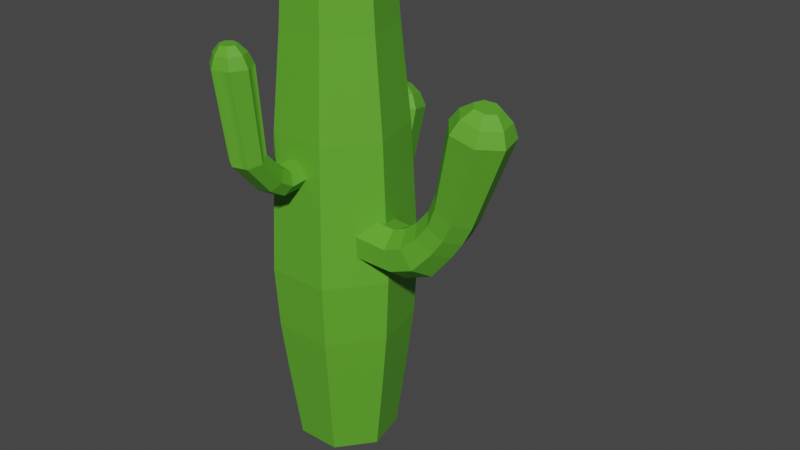 # Source: Cactus5.blend  (saved by Blender 3.6.13; exported with 4.5.12 LTS)
import bpy
from mathutils import Matrix  # noqa: F401  (used for matrix-valued properties, if any)

bpy.ops.wm.read_factory_settings(use_empty=True)
scene = bpy.context.scene
scene.name = 'Scene'

# ---- collections
col_collection = bpy.data.collections.new('Collection'); scene.collection.children.link(col_collection)

# ---- materials (node trees are filled in below, after node groups)
mat_material_006 = bpy.data.materials.new('Material.006')
mat_material_006.use_transparent_shadow = False

# ---- material node trees
mat_material_006.use_nodes = True; mat_material_006.node_tree.nodes.clear()
_N = mat_material_006.node_tree.nodes; _L = mat_material_006.node_tree.links
n0 = _N.new('ShaderNodeBsdfPrincipled'); n0.name = 'Principled BSDF'; n0.location = (247, 130)
n0.distribution = 'GGX'
n0.subsurface_method = 'RANDOM_WALK_SKIN'
n0.inputs[0].default_value = (0.1095, 0.3968, 0.02624, 1.0)
n0.inputs[3].default_value = 1.45
n0.inputs[11].default_value = 1.965
n0.inputs[27].default_value = (0.0, 0.0, 0.0, 1.0)
n0.inputs[28].default_value = 1.0
n1 = _N.new('ShaderNodeOutputMaterial'); n1.name = 'Material Output'; n1.location = (537, 130)
_L.new(n0.outputs[0], n1.inputs[0])
n1.is_active_output = True

# ---- world
world_world = bpy.data.worlds.new('World'); scene.world = world_world
world_world.use_nodes = True; world_world.node_tree.nodes.clear()
_N = world_world.node_tree.nodes; _L = world_world.node_tree.links
n0 = _N.new('ShaderNodeOutputWorld'); n0.name = 'World Output'; n0.location = (300, 300)
n1 = _N.new('ShaderNodeBackground'); n1.name = 'Background'; n1.location = (10, 300)
n1.inputs[0].default_value = (0.05088, 0.05088, 0.05088, 1.0)
_L.new(n1.outputs[0], n0.inputs[0])
n0.is_active_output = True
world_world.color = (0.05088, 0.05088, 0.05088)
world_world.use_sun_shadow = False
world_world.sun_shadow_jitter_overblur = 0.0

# ---- meshes
me_cylinder_005 = bpy.data.meshes.new('Cylinder.005')
me_cylinder_005.from_pydata([(1.126, 0.2179, -0.3737), (1.143, 0.2321, 0.08129), (1.279, 0.1184, -0.3376), (1.288, 0.1285, 0.1464), (1.318, -0.08921, -0.3306), (1.324, -0.08875, 0.1619), (1.215, -0.2595, -0.3562), (1.223, -0.2668, 0.1171), (1.04, -0.2667, -0.3977), (1.056, -0.2746, 0.04411), (0.9239, -0.09321, -0.424), (0.9362, -0.09348, -0.005369), (0.9637, 0.1274, -0.4122), (0.9802, 0.1364, 0.01412), (1.134, 0.1376, 0.4026), (1.014, 0.2424, 0.2856), (1.16, -0.08709, 0.4311), (1.08, -0.2714, 0.3508), (0.9412, -0.2783, 0.2195), (0.844, -0.09315, 0.1331), (0.8802, 0.1419, 0.1649), (0.6689, 0.1566, 0.8093), (0.6201, 0.263, 0.634), (0.6797, -0.08268, 0.8519), (0.6463, -0.2784, 0.7314), (0.5899, -0.2838, 0.5348), (0.5519, -0.09092, 0.4101), (0.5667, 0.1539, 0.4551), (-0.7053, 0.1814, 1.017), (-0.705, 0.2937, 0.797), (-0.702, -0.0759, 1.072), (-0.7031, -0.2842, 0.9197), (-0.7013, -0.287, 0.6758), (-0.6986, -0.08208, 0.5242), (-0.7043, 0.1766, 0.5771), (-0.8699, 0.1392, 0.9872), (-0.8747, 0.2262, 0.8158), (-0.8663, -0.05965, 1.03), (-0.869, -0.2205, 0.9117), (-0.8717, -0.2225, 0.7222), (-0.8729, -0.06398, 0.6042), (-0.8756, 0.1358, 0.6455), (-0.989, 0.07079, 0.9217), (-0.9928, 0.1171, 0.8303), (-0.987, -0.03498, 0.9446), (-0.9888, -0.1205, 0.8815), (-0.9919, -0.1215, 0.7803), (-0.994, -0.03711, 0.7172), (-0.9947, 0.06908, 0.7394), (3.258, -0.6199, -1.243), (3.289, -0.8232, -1.98), (3.563, -0.4777, -1.282), (3.565, -0.6975, -2.099), (3.638, -0.1581, -1.368), (3.635, -0.3816, -2.203), (3.427, 0.09824, -1.436), (3.441, -0.1087, -2.22), (3.095, 0.1018, -1.429), (3.139, -0.0785, -2.128), (2.895, -0.1513, -1.346), (2.952, -0.3227, -1.994), (2.965, -0.4755, -1.267), (3.017, -0.6592, -1.93), (3.39, -0.8134, -2.517), (3.155, -0.9176, -2.304), (3.447, -0.4992, -2.646), (3.286, -0.2041, -2.599), (3.022, -0.1462, -2.406), (2.857, -0.3783, -2.208), (2.915, -0.7265, -2.164), (1.259, -1.132, -3.553), (1.183, -1.209, -3.167), (1.277, -0.777, -3.739), (1.225, -0.4105, -3.584), (1.142, -0.3089, -3.205), (1.089, -0.5487, -2.887), (1.108, -0.9494, -2.87), (1.04, -1.059, -3.534), (0.9816, -1.119, -3.235), (1.054, -0.7848, -3.678), (1.014, -0.5016, -3.558), (0.9492, -0.4231, -3.265), (0.9089, -0.6084, -3.019), (0.9233, -0.918, -3.006), (0.8681, -0.9334, -3.467), (0.8371, -0.9649, -3.309), (0.8757, -0.7875, -3.544), (0.8543, -0.637, -3.48), (0.8199, -0.5953, -3.324), (0.7985, -0.6937, -3.194), (0.8061, -0.8582, -3.187), (2.491, -0.95, -3.122), (3.021, -0.8666, -2.82), (2.773, -0.9048, -2.987), (2.894, -0.9419, -2.56), (2.357, -1.019, -2.86), (2.648, -0.9727, -2.736), (2.524, -0.6815, -3.253), (3.049, -0.5989, -2.95), (2.803, -0.6472, -3.112), (2.432, -0.4104, -3.159), (2.966, -0.3263, -2.859), (2.719, -0.3869, -3.023), (2.28, -0.3374, -2.904), (2.818, -0.2466, -2.608), (2.577, -0.3157, -2.78), (2.184, -0.5247, -2.679), (2.72, -0.4362, -2.376), (2.486, -0.496, -2.563), (2.218, -0.8316, -2.66), (2.756, -0.7562, -2.356), (2.519, -0.7934, -2.544), (5.753, 0.0352, -1.88), (-1.446, 0.0352, -1.901), (5.753, 0.6438, -1.587), (-1.446, 0.6598, -1.6), (5.753, 0.7941, -0.9287), (-1.446, 0.814, -0.9242), (5.753, 0.373, -0.4006), (-1.446, 0.3818, -0.3822), (5.753, -0.3026, -0.4006), (-1.446, -0.3114, -0.3822), (5.753, -0.7237, -0.9287), (-1.446, -0.7436, -0.9242), (5.753, -0.5734, -1.587), (-1.446, -0.5893, -1.6), (-1.601, 0.4996, -1.472), (-1.601, 0.0352, -1.696), (-1.601, 0.6143, -0.9698), (-1.601, 0.2929, -0.5668), (-1.601, -0.2225, -0.5668), (-1.601, -0.5439, -0.9698), (-1.601, -0.4292, -1.472), (-1.65, 0.3272, -1.335), (-1.65, 0.0352, -1.475), (-1.65, 0.3993, -1.019), (-1.65, 0.1973, -0.7654), (-1.65, -0.1269, -0.7654), (-1.65, -0.3289, -1.019), (-1.65, -0.2568, -1.335), (2.746, 0.0352, -2.202), (2.746, 0.8949, -1.788), (2.746, 1.107, -0.8573), (2.746, 0.5123, -0.1113), (2.746, -0.4419, -0.1113), (2.746, -1.037, -0.8573), (2.746, -0.8245, -1.788), (-0.8384, 0.0352, -1.946), (-0.8384, 0.6948, -1.628), (-0.8384, 0.8577, -0.9142), (-0.8384, 0.4012, -0.3419), (-0.8384, -0.3308, -0.3419), (-0.8384, -0.7873, -0.9142), (-0.8384, -0.6244, -1.628), (0.5957, 0.8085, -1.719), (0.5957, 0.9994, -0.8819), (0.5957, 0.4643, -0.2109), (0.5957, -0.3939, -0.2109), (0.5957, -0.929, -0.8819), (0.5957, -0.7381, -1.719), (0.5957, 0.0352, -2.091), (4.51, 0.7756, -1.692), (4.51, 0.9585, -0.8912), (4.51, 0.4461, -0.2487), (4.51, -0.3757, -0.2487), (4.51, -0.8881, -0.8912), (4.51, -0.7052, -1.692), (4.51, 0.0352, -2.049), (3.713, 0.0352, -2.145), (3.713, 0.8507, -1.752), (3.713, 1.052, -0.8698), (3.713, 0.4878, -0.1622), (3.713, -0.4174, -0.1622), (3.713, -0.9817, -0.8698), (3.713, -0.7803, -1.752), (1.671, 0.8517, -1.753), (1.671, 1.053, -0.8696), (1.671, 0.4883, -0.1611), (1.671, -0.4179, -0.1611), (1.671, -0.9829, -0.8696), (1.671, -0.7813, -1.753), (1.671, 0.0352, -2.146), (2.109, 0.6071, -1.273), (2.14, 1.372, -1.279), (2.414, 0.6083, -1.126), (2.416, 1.454, -1.127), (2.489, 0.6083, -0.7948), (2.486, 1.473, -0.7946), (2.277, 0.6083, -0.5295), (2.292, 1.418, -0.5266), (1.946, 0.6, -0.528), (1.99, 1.322, -0.5211), (1.746, 0.5858, -0.7939), (1.803, 1.256, -0.7916), (1.816, 0.593, -1.128), (1.868, 1.282, -1.133), (2.241, 1.888, -1.13), (2.006, 1.709, -1.286), (2.298, 1.931, -0.7935), (2.137, 1.809, -0.5207), (1.873, 1.608, -0.5147), (1.708, 1.477, -0.7901), (1.766, 1.525, -1.138), (0.1098, 2.972, -1.17), (0.03435, 2.618, -1.344), (0.1284, 3.059, -0.7789), (0.07622, 2.814, -0.4651), (-0.007532, 2.422, -0.4651), (-0.05975, 2.177, -0.7789), (-0.04112, 2.264, -1.17), (-0.1091, 2.934, -1.105), (-0.1674, 2.661, -1.239), (-0.09472, 3.002, -0.8023), (-0.1351, 2.813, -0.5598), (-0.1998, 2.509, -0.5598), (-0.2401, 2.32, -0.8023), (-0.2257, 2.388, -1.105), (-0.281, 2.837, -1.0), (-0.3119, 2.692, -1.072), (-0.2733, 2.873, -0.8396), (-0.2948, 2.773, -0.7107), (-0.3291, 2.611, -0.7107), (-0.3506, 2.511, -0.8396), (-0.3429, 2.547, -1.0), (1.342, 2.508, -1.106), (1.872, 2.194, -1.103), (1.624, 2.365, -1.097), (1.745, 1.963, -1.243), (1.208, 2.273, -1.241), (1.499, 2.141, -1.227), (1.375, 2.565, -0.8124), (1.9, 2.25, -0.8111), (1.654, 2.42, -0.8158), (1.283, 2.404, -0.5749), (1.817, 2.092, -0.5713), (1.569, 2.266, -0.5875), (1.131, 2.139, -0.5703), (1.669, 1.83, -0.5592), (1.428, 2.013, -0.5815), (1.035, 1.97, -0.8096), (1.571, 1.654, -0.8024), (1.337, 1.85, -0.8119), (1.069, 2.031, -1.111), (1.607, 1.718, -1.117), (1.37, 1.909, -1.104)], [], [(0, 1, 3, 2), (2, 3, 5, 4), (4, 5, 7, 6), (6, 7, 9, 8), (8, 9, 11, 10), (3, 1, 15, 14), (10, 11, 13, 12), (12, 13, 1, 0), (0, 2, 4, 6, 8, 10, 12), (17, 16, 23, 24), (7, 5, 16, 17), (13, 11, 19, 20), (9, 7, 17, 18), (1, 13, 20, 15), (5, 3, 14, 16), (11, 9, 18, 19), (22, 27, 34, 29), (14, 15, 22, 21), (20, 19, 26, 27), (18, 17, 24, 25), (16, 14, 21, 23), (15, 20, 27, 22), (19, 18, 25, 26), (31, 30, 37, 38), (26, 25, 32, 33), (24, 23, 30, 31), (21, 22, 29, 28), (27, 26, 33, 34), (25, 24, 31, 32), (23, 21, 28, 30), (36, 41, 48, 43), (28, 29, 36, 35), (34, 33, 40, 41), (32, 31, 38, 39), (30, 28, 35, 37), (29, 34, 41, 36), (33, 32, 39, 40), (42, 43, 48, 47, 46, 45, 44), (40, 39, 46, 47), (38, 37, 44, 45), (35, 36, 43, 42), (41, 40, 47, 48), (39, 38, 45, 46), (37, 35, 42, 44), (30, 23, 24, 21, 25, 22, 26, 27, 34, 33, 29, 32, 28, 31), (49, 50, 52, 51), (51, 52, 54, 53), (53, 54, 56, 55), (55, 56, 58, 57), (57, 58, 60, 59), (52, 50, 64, 63), (59, 60, 62, 61), (61, 62, 50, 49), (49, 51, 53, 55, 57, 59, 61), (103, 100, 73, 74), (56, 54, 65, 66), (62, 60, 68, 69), (58, 56, 66, 67), (50, 62, 69, 64), (54, 52, 63, 65), (60, 58, 67, 68), (100, 97, 72, 73), (97, 91, 70, 72), (106, 103, 74, 75), (63, 64, 94, 92), (95, 109, 76, 71), (109, 106, 75, 76), (73, 72, 79, 80), (68, 67, 104, 107), (66, 65, 98, 101), (65, 63, 92, 98), (69, 68, 107, 110), (67, 66, 101, 104), (64, 69, 110, 94), (78, 83, 90, 85), (70, 71, 78, 77), (76, 75, 82, 83), (74, 73, 80, 81), (72, 70, 77, 79), (71, 76, 83, 78), (75, 74, 81, 82), (84, 85, 90, 89, 88, 87, 86), (82, 81, 88, 89), (80, 79, 86, 87), (77, 78, 85, 84), (83, 82, 89, 90), (81, 80, 87, 88), (79, 77, 84, 86), (92, 94, 96, 93), (93, 96, 95, 91), (98, 92, 93, 99), (99, 93, 91, 97), (101, 98, 99, 102), (102, 99, 97, 100), (104, 101, 102, 105), (105, 102, 100, 103), (107, 104, 105, 108), (108, 105, 103, 106), (110, 107, 108, 111), (111, 108, 106, 109), (94, 110, 111, 96), (96, 111, 109, 95), (91, 95, 71, 70), (147, 113, 115, 148), (148, 115, 117, 149), (149, 117, 119, 150), (150, 119, 121, 151), (151, 121, 123, 152), (121, 119, 129, 130), (152, 123, 125, 153), (153, 125, 113, 147), (112, 114, 116, 118, 120, 122, 124), (128, 126, 133, 135), (113, 125, 132, 127), (117, 115, 126, 128), (123, 121, 130, 131), (115, 113, 127, 126), (119, 117, 128, 129), (125, 123, 131, 132), (133, 134, 139, 138, 137, 136, 135), (127, 132, 139, 134), (131, 130, 137, 138), (129, 128, 135, 136), (126, 127, 134, 133), (132, 131, 138, 139), (130, 129, 136, 137), (174, 146, 140, 168), (173, 145, 146, 174), (172, 144, 145, 173), (171, 143, 144, 172), (170, 142, 143, 171), (169, 141, 142, 170), (168, 140, 141, 169), (159, 153, 147, 160), (158, 152, 153, 159), (157, 151, 152, 158), (156, 150, 151, 157), (155, 149, 150, 156), (154, 148, 149, 155), (160, 147, 148, 154), (181, 160, 154, 175), (175, 154, 155, 176), (176, 155, 156, 177), (177, 156, 157, 178), (178, 157, 158, 179), (179, 158, 159, 180), (180, 159, 160, 181), (112, 167, 161, 114), (114, 161, 162, 116), (116, 162, 163, 118), (118, 163, 164, 120), (120, 164, 165, 122), (122, 165, 166, 124), (124, 166, 167, 112), (167, 168, 169, 161), (161, 169, 170, 162), (162, 170, 171, 163), (163, 171, 172, 164), (164, 172, 173, 165), (165, 173, 174, 166), (166, 174, 168, 167), (146, 180, 181, 140), (145, 179, 180, 146), (144, 178, 179, 145), (143, 177, 178, 144), (142, 176, 177, 143), (141, 175, 176, 142), (140, 181, 175, 141), (182, 183, 185, 184), (184, 185, 187, 186), (186, 187, 189, 188), (188, 189, 191, 190), (190, 191, 193, 192), (185, 183, 197, 196), (192, 193, 195, 194), (194, 195, 183, 182), (182, 184, 186, 188, 190, 192, 194), (236, 233, 206, 207), (189, 187, 198, 199), (195, 193, 201, 202), (191, 189, 199, 200), (183, 195, 202, 197), (187, 185, 196, 198), (193, 191, 200, 201), (233, 230, 205, 206), (230, 224, 203, 205), (239, 236, 207, 208), (196, 197, 227, 225), (228, 242, 209, 204), (242, 239, 208, 209), (206, 205, 212, 213), (201, 200, 237, 240), (199, 198, 231, 234), (198, 196, 225, 231), (202, 201, 240, 243), (200, 199, 234, 237), (197, 202, 243, 227), (211, 216, 223, 218), (203, 204, 211, 210), (209, 208, 215, 216), (207, 206, 213, 214), (205, 203, 210, 212), (204, 209, 216, 211), (208, 207, 214, 215), (217, 218, 223, 222, 221, 220, 219), (215, 214, 221, 222), (213, 212, 219, 220), (210, 211, 218, 217), (216, 215, 222, 223), (214, 213, 220, 221), (212, 210, 217, 219), (225, 227, 229, 226), (226, 229, 228, 224), (231, 225, 226, 232), (232, 226, 224, 230), (234, 231, 232, 235), (235, 232, 230, 233), (237, 234, 235, 238), (238, 235, 233, 236), (240, 237, 238, 241), (241, 238, 236, 239), (243, 240, 241, 244), (244, 241, 239, 242), (227, 243, 244, 229), (229, 244, 242, 228), (224, 228, 204, 203)])
me_cylinder_005.polygons.foreach_set('use_smooth', [True] * 226)
_k = set([(0, 1), (0, 2), (0, 12), (1, 3), (1, 13), (1, 15), (2, 3), (2, 4), (3, 5), (3, 14), (4, 5), (4, 6), (5, 7), (5, 16), (6, 7), (6, 8), (7, 9), (7, 17), (8, 9), (8, 10), (9, 11), (9, 18), (10, 11), (10, 12), (11, 13), (11, 19), (12, 13), (13, 20), (14, 15), (14, 16), (14, 21), (15, 20), (15, 22), (16, 17), (16, 23), (17, 18), (17, 24), (18, 19), (18, 25), (19, 20), (19, 26), (20, 27), (21, 22), (21, 23), (21, 28), (22, 27), (22, 29), (23, 24), (24, 25), (24, 31), (25, 26), (25, 32), (26, 27), (26, 33), (28, 29), (28, 30), (28, 35), (29, 34), (29, 36), (30, 31), (30, 37), (31, 32), (31, 38), (32, 33), (32, 39), (33, 34), (33, 40), (34, 41), (35, 36), (35, 37), (35, 42), (36, 41), (36, 43), (37, 38), (37, 44), (38, 39), (38, 45), (39, 40), (39, 46), (40, 41), (40, 47), (41, 48), (42, 43), (42, 44), (43, 48), (44, 45), (45, 46), (46, 47), (47, 48), (49, 50), (49, 51), (49, 61), (50, 52), (50, 62), (50, 64), (51, 52), (51, 53), (52, 54), (52, 63), (53, 54), (53, 55), (54, 56), (54, 65), (55, 56), (55, 57), (56, 66), (57, 58), (57, 59), (58, 60), (58, 67), (59, 60), (59, 61), (60, 62), (60, 68), (61, 62), (62, 69), (63, 64), (63, 65), (63, 92), (64, 69), (64, 94), (65, 66), (65, 98), (66, 67), (66, 101), (67, 68), (67, 104), (68, 69), (68, 107), (69, 110), (70, 71), (70, 72), (70, 77), (70, 91), (71, 76), (71, 78), (71, 95), (72, 73), (72, 79), (72, 97), (73, 74), (73, 80), (73, 100), (74, 75), (74, 81), (74, 103), (75, 76), (75, 82), (75, 106), (76, 83), (76, 109), (77, 78), (77, 79), (77, 84), (78, 83), (78, 85), (79, 80), (79, 86), (80, 81), (80, 87), (81, 82), (81, 88), (82, 83), (82, 89), (83, 90), (84, 85), (84, 86), (85, 90), (86, 87), (87, 88), (88, 89), (89, 90), (91, 93), (91, 95), (91, 97), (92, 93), (92, 94), (92, 98), (93, 96), (93, 99), (94, 96), (94, 110), (95, 96), (95, 109), (96, 111), (97, 99), (97, 100), (98, 99), (98, 101), (99, 102), (100, 102), (100, 103), (101, 102), (101, 104), (102, 105), (103, 105), (103, 106), (104, 105), (104, 107), (105, 108), (106, 108), (106, 109), (107, 108), (107, 110), (108, 111), (109, 111), (110, 111), (112, 114), (112, 124), (112, 167), (113, 115), (113, 125), (113, 127), (113, 147), (114, 116), (114, 161), (115, 117), (115, 126), (115, 148), (116, 118), (116, 162), (117, 119), (117, 128), (117, 149), (118, 120), (118, 163), (119, 121), (119, 129), (119, 150), (120, 122), (120, 164), (121, 123), (121, 130), (121, 151), (122, 124), (122, 165), (123, 125), (123, 131), (123, 152), (124, 166), (125, 132), (125, 153), (126, 127), (126, 128), (126, 133), (127, 132), (127, 134), (128, 129), (128, 135), (129, 130), (129, 136), (130, 131), (130, 137), (131, 132), (131, 138), (132, 139), (133, 134), (133, 135), (134, 139), (135, 136), (136, 137), (137, 138), (138, 139), (140, 141), (140, 146), (140, 168), (140, 181), (141, 142), (141, 169), (141, 175), (142, 143), (142, 170), (142, 176), (143, 144), (143, 171), (143, 177), (144, 145), (144, 172), (144, 178), (145, 146), (145, 173), (145, 179), (146, 174), (146, 180), (147, 148), (147, 153), (147, 160), (148, 149), (148, 154), (149, 150), (149, 155), (150, 151), (150, 156), (151, 152), (151, 157), (152, 153), (152, 158), (153, 159), (154, 155), (154, 160), (154, 175), (155, 156), (155, 176), (156, 157), (156, 177), (157, 158), (157, 178), (158, 159), (158, 179), (159, 160), (159, 180), (160, 181), (161, 169), (162, 170), (163, 171), (164, 172), (165, 173), (166, 174), (167, 168), (168, 169), (168, 174), (169, 170), (170, 171), (171, 172), (172, 173), (173, 174), (182, 183), (182, 184), (182, 194), (183, 185), (183, 195), (183, 197), (184, 185), (184, 186), (185, 187), (185, 196), (186, 187), (186, 188), (187, 189), (187, 198), (188, 189), (188, 190), (189, 199), (190, 191), (190, 192), (191, 193), (191, 200), (192, 193), (192, 194), (193, 195), (193, 201), (194, 195), (195, 202), (196, 197), (196, 198), (196, 225), (197, 202), (197, 227), (198, 199), (198, 231), (199, 200), (199, 234), (200, 201), (200, 237), (201, 202), (201, 240), (202, 243), (203, 204), (203, 205), (203, 210), (203, 224), (204, 209), (204, 211), (204, 228), (205, 206), (205, 212), (205, 230), (206, 207), (206, 213), (206, 233), (207, 208), (207, 214), (207, 236), (208, 209), (208, 215), (208, 239), (209, 216), (209, 242), (210, 211), (210, 212), (210, 217), (211, 216), (211, 218), (212, 213), (212, 219), (213, 214), (213, 220), (214, 215), (214, 221), (215, 216), (215, 222), (216, 223), (217, 218), (217, 219), (218, 223), (219, 220), (220, 221), (221, 222), (222, 223), (224, 226), (224, 228), (224, 230), (225, 226), (225, 227), (225, 231), (226, 229), (226, 232), (227, 229), (227, 243), (228, 229), (228, 242), (229, 244), (230, 232), (230, 233), (231, 232), (231, 234), (232, 235), (233, 235), (233, 236), (234, 235), (234, 237), (235, 238), (236, 238), (236, 239), (237, 238), (237, 240), (238, 241), (239, 241), (239, 242), (240, 241), (240, 243), (241, 244), (242, 244), (243, 244)])
me_cylinder_005.attributes.new('sharp_edge', 'BOOLEAN', 'EDGE').data.foreach_set('value', [ (min(e.vertices), max(e.vertices)) in _k for e in me_cylinder_005.edges])
_uv = me_cylinder_005.uv_layers.new(name='UVMap')
_uv.uv.foreach_set('vector', [1.0, 0.5, 1.0, 1.0, 0.8571, 1.0, 0.8571, 0.5, 0.8571, 0.5, 0.8571, 1.0, 0.7143, 1.0, 0.7143, 0.5, 0.7143, 0.5, 0.7143, 1.0, 0.5714, 1.0, 0.5714, 0.5, 0.5714, 0.5, 0.5714, 1.0, 0.4286, 1.0, 0.4286, 0.5, 0.4286, 0.5, 0.4286, 1.0, 0.2857, 1.0, 0.2857, 0.5, 0.8571, 1.0, 1.0, 1.0, 1.0, 1.0, 0.8571, 1.0, 0.2857, 0.5, 0.2857, 1.0, 0.1429, 1.0, 0.1429, 0.5, 0.1429, 0.5, 0.1429, 1.0, 2.98e-08, 1.0, 2.98e-08, 0.5, 0.75, 0.49, 0.9376, 0.3996, 0.984, 0.1966, 0.8541, 0.03377, 0.6459, 0.03377, 0.516, 0.1966, 0.5624, 0.3996, 0.5714, 1.0, 0.7143, 1.0, 0.7143, 1.0, 0.5714, 1.0, 0.5714, 1.0, 0.7143, 1.0, 0.7143, 1.0, 0.5714, 1.0, 0.1429, 1.0, 0.2857, 1.0, 0.2857, 1.0, 0.1429, 1.0, 0.4286, 1.0, 0.5714, 1.0, 0.5714, 1.0, 0.4286, 1.0, 2.98e-08, 1.0, 0.1429, 1.0, 0.1429, 1.0, 2.98e-08, 1.0, 0.7143, 1.0, 0.8571, 1.0, 0.8571, 1.0, 0.7143, 1.0, 0.2857, 1.0, 0.4286, 1.0, 0.4286, 1.0, 0.2857, 1.0, 2.98e-08, 1.0, 0.1429, 1.0, 0.1429, 1.0, 2.98e-08, 1.0, 0.8571, 1.0, 1.0, 1.0, 1.0, 1.0, 0.8571, 1.0, 0.1429, 1.0, 0.2857, 1.0, 0.2857, 1.0, 0.1429, 1.0, 0.4286, 1.0, 0.5714, 1.0, 0.5714, 1.0, 0.4286, 1.0, 0.7143, 1.0, 0.8571, 1.0, 0.8571, 1.0, 0.7143, 1.0, 2.98e-08, 1.0, 0.1429, 1.0, 0.1429, 1.0, 2.98e-08, 1.0, 0.2857, 1.0, 0.4286, 1.0, 0.4286, 1.0, 0.2857, 1.0, 0.5714, 1.0, 0.7143, 1.0, 0.7143, 1.0, 0.5714, 1.0, 0.2857, 1.0, 0.4286, 1.0, 0.4286, 1.0, 0.2857, 1.0, 0.5714, 1.0, 0.7143, 1.0, 0.7143, 1.0, 0.5714, 1.0, 0.8571, 1.0, 1.0, 1.0, 1.0, 1.0, 0.8571, 1.0, 0.1429, 1.0, 0.2857, 1.0, 0.2857, 1.0, 0.1429, 1.0, 0.4286, 1.0, 0.5714, 1.0, 0.5714, 1.0, 0.4286, 1.0, 0.7143, 1.0, 0.8571, 1.0, 0.8571, 1.0, 0.7143, 1.0, 2.98e-08, 1.0, 0.1429, 1.0, 0.1429, 1.0, 2.98e-08, 1.0, 0.8571, 1.0, 1.0, 1.0, 1.0, 1.0, 0.8571, 1.0, 0.1429, 1.0, 0.2857, 1.0, 0.2857, 1.0, 0.1429, 1.0, 0.4286, 1.0, 0.5714, 1.0, 0.5714, 1.0, 0.4286, 1.0, 0.7143, 1.0, 0.8571, 1.0, 0.8571, 1.0, 0.7143, 1.0, 2.98e-08, 1.0, 0.1429, 1.0, 0.1429, 1.0, 2.98e-08, 1.0, 0.2857, 1.0, 0.4286, 1.0, 0.4286, 1.0, 0.2857, 1.0, 0.4376, 0.3996, 0.25, 0.49, 0.06236, 0.3996, 0.01602, 0.1966, 0.1459, 0.03377, 0.3541, 0.03377, 0.484, 0.1966, 0.2857, 1.0, 0.4286, 1.0, 0.4286, 1.0, 0.2857, 1.0, 0.5714, 1.0, 0.7143, 1.0, 0.7143, 1.0, 0.5714, 1.0, 0.8571, 1.0, 1.0, 1.0, 1.0, 1.0, 0.8571, 1.0, 0.1429, 1.0, 0.2857, 1.0, 0.2857, 1.0, 0.1429, 1.0, 0.4286, 1.0, 0.5714, 1.0, 0.5714, 1.0, 0.4286, 1.0, 0.7143, 1.0, 0.8571, 1.0, 0.8571, 1.0, 0.7143, 1.0, 0.7143, 1.0, 0.7143, 1.0, 0.5714, 1.0, 0.0, 0.0, 0.0, 0.0, 0.0, 0.0, 0.2857, 1.0, 0.1429, 1.0, 0.1429, 1.0, 0.2857, 1.0, 0.0, 0.0, 0.0, 0.0, 0.0, 0.0, 0.5714, 1.0, 1.0, 0.5, 1.0, 1.0, 0.8571, 1.0, 0.8571, 0.5, 0.8571, 0.5, 0.8571, 1.0, 0.7143, 1.0, 0.7143, 0.5, 0.7143, 0.5, 0.7143, 1.0, 0.5714, 1.0, 0.5714, 0.5, 0.5714, 0.5, 0.5714, 1.0, 0.4286, 1.0, 0.4286, 0.5, 0.4286, 0.5, 0.4286, 1.0, 0.2857, 1.0, 0.2857, 0.5, 0.8571, 1.0, 1.0, 1.0, 1.0, 1.0, 0.8571, 1.0, 0.2857, 0.5, 0.2857, 1.0, 0.1429, 1.0, 0.1429, 0.5, 0.1429, 0.5, 0.1429, 1.0, 2.98e-08, 1.0, 2.98e-08, 0.5, 0.75, 0.49, 0.9376, 0.3996, 0.984, 0.1966, 0.8541, 0.03377, 0.6459, 0.03377, 0.516, 0.1966, 0.5624, 0.3996, 0.4286, 1.0, 0.5714, 1.0, 0.5714, 1.0, 0.4286, 1.0, 0.5714, 1.0, 0.7143, 1.0, 0.7143, 1.0, 0.5714, 1.0, 0.1429, 1.0, 0.2857, 1.0, 0.2857, 1.0, 0.1429, 1.0, 0.4286, 1.0, 0.5714, 1.0, 0.5714, 1.0, 0.4286, 1.0, 2.98e-08, 1.0, 0.1429, 1.0, 0.1429, 1.0, 2.98e-08, 1.0, 0.7143, 1.0, 0.8571, 1.0, 0.8571, 1.0, 0.7143, 1.0, 0.2857, 1.0, 0.4286, 1.0, 0.4286, 1.0, 0.2857, 1.0, 0.5714, 1.0, 0.7143, 1.0, 0.7143, 1.0, 0.5714, 1.0, 0.7143, 1.0, 0.8571, 1.0, 0.8571, 1.0, 0.7143, 1.0, 0.2857, 1.0, 0.4286, 1.0, 0.4286, 1.0, 0.2857, 1.0, 0.8571, 1.0, 1.0, 1.0, 1.0, 1.0, 0.8571, 1.0, 2.98e-08, 1.0, 0.1429, 1.0, 0.1429, 1.0, 2.98e-08, 1.0, 0.1429, 1.0, 0.2857, 1.0, 0.2857, 1.0, 0.1429, 1.0, 0.5714, 1.0, 0.7143, 1.0, 0.7143, 1.0, 0.5714, 1.0, 0.2857, 1.0, 0.4286, 1.0, 0.4286, 1.0, 0.2857, 1.0, 0.5714, 1.0, 0.7143, 1.0, 0.7143, 1.0, 0.5714, 1.0, 0.7143, 1.0, 0.8571, 1.0, 0.8571, 1.0, 0.7143, 1.0, 0.1429, 1.0, 0.2857, 1.0, 0.2857, 1.0, 0.1429, 1.0, 0.4286, 1.0, 0.5714, 1.0, 0.5714, 1.0, 0.4286, 1.0, 2.98e-08, 1.0, 0.1429, 1.0, 0.1429, 1.0, 2.98e-08, 1.0, 2.98e-08, 1.0, 0.1429, 1.0, 0.1429, 1.0, 2.98e-08, 1.0, 0.8571, 1.0, 1.0, 1.0, 1.0, 1.0, 0.8571, 1.0, 0.1429, 1.0, 0.2857, 1.0, 0.2857, 1.0, 0.1429, 1.0, 0.4286, 1.0, 0.5714, 1.0, 0.5714, 1.0, 0.4286, 1.0, 0.7143, 1.0, 0.8571, 1.0, 0.8571, 1.0, 0.7143, 1.0, 2.98e-08, 1.0, 0.1429, 1.0, 0.1429, 1.0, 2.98e-08, 1.0, 0.2857, 1.0, 0.4286, 1.0, 0.4286, 1.0, 0.2857, 1.0, 0.4376, 0.3996, 0.25, 0.49, 0.06236, 0.3996, 0.01602, 0.1966, 0.1459, 0.03377, 0.3541, 0.03377, 0.484, 0.1966, 0.2857, 1.0, 0.4286, 1.0, 0.4286, 1.0, 0.2857, 1.0, 0.5714, 1.0, 0.7143, 1.0, 0.7143, 1.0, 0.5714, 1.0, 0.8571, 1.0, 1.0, 1.0, 1.0, 1.0, 0.8571, 1.0, 0.1429, 1.0, 0.2857, 1.0, 0.2857, 1.0, 0.1429, 1.0, 0.4286, 1.0, 0.5714, 1.0, 0.5714, 1.0, 0.4286, 1.0, 0.7143, 1.0, 0.8571, 1.0, 0.8571, 1.0, 0.7143, 1.0, 0.8571, 1.0, 1.0, 1.0, 1.0, 1.0, 0.8655, 1.0, 0.8655, 1.0, 1.0, 1.0, 1.0, 1.0, 0.8571, 1.0, 0.7143, 1.0, 0.8571, 1.0, 0.8655, 1.0, 0.7088, 1.0, 0.7088, 1.0, 0.8655, 1.0, 0.8571, 1.0, 0.7143, 1.0, 0.5714, 1.0, 0.7143, 1.0, 0.7088, 1.0, 0.5619, 1.0, 0.5619, 1.0, 0.7088, 1.0, 0.7143, 1.0, 0.5714, 1.0, 0.4286, 1.0, 0.5714, 1.0, 0.5619, 1.0, 0.4245, 1.0, 0.4245, 1.0, 0.5619, 1.0, 0.5714, 1.0, 0.4286, 1.0, 0.2857, 1.0, 0.4286, 1.0, 0.4245, 1.0, 0.2857, 1.0, 0.2857, 1.0, 0.4245, 1.0, 0.4286, 1.0, 0.2857, 1.0, 0.1429, 1.0, 0.2857, 1.0, 0.2857, 1.0, 0.143, 1.0, 0.143, 1.0, 0.2857, 1.0, 0.2857, 1.0, 0.1429, 1.0, 2.98e-08, 1.0, 0.1429, 1.0, 0.143, 1.0, 0.01658, 1.0, 0.01658, 1.0, 0.143, 1.0, 0.1429, 1.0, 2.98e-08, 1.0, 0.8571, 1.0, 1.0, 1.0, 1.0, 1.0, 0.8571, 1.0, 1.0, 0.9259, 1.0, 1.0, 0.8571, 1.0, 0.8571, 0.9259, 0.8571, 0.9259, 0.8571, 1.0, 0.7143, 1.0, 0.7143, 0.9259, 0.7143, 0.9259, 0.7143, 1.0, 0.5714, 1.0, 0.5714, 0.9259, 0.5714, 0.9259, 0.5714, 1.0, 0.4286, 1.0, 0.4286, 0.9259, 0.4286, 0.9259, 0.4286, 1.0, 0.2857, 1.0, 0.2857, 0.9259, 0.4286, 1.0, 0.5714, 1.0, 0.5714, 1.0, 0.4286, 1.0, 0.2857, 0.9259, 0.2857, 1.0, 0.1429, 1.0, 0.1429, 0.9259, 0.1429, 0.9259, 0.1429, 1.0, 2.98e-08, 1.0, 2.98e-08, 0.9259, 0.75, 0.49, 0.9376, 0.3996, 0.984, 0.1966, 0.8541, 0.03377, 0.6459, 0.03377, 0.516, 0.1966, 0.5624, 0.3996, 0.7143, 1.0, 0.8571, 1.0, 0.8571, 1.0, 0.7143, 1.0, 2.98e-08, 1.0, 0.1429, 1.0, 0.1429, 1.0, 2.98e-08, 1.0, 0.7143, 1.0, 0.8571, 1.0, 0.8571, 1.0, 0.7143, 1.0, 0.2857, 1.0, 0.4286, 1.0, 0.4286, 1.0, 0.2857, 1.0, 0.8571, 1.0, 1.0, 1.0, 1.0, 1.0, 0.8571, 1.0, 0.5714, 1.0, 0.7143, 1.0, 0.7143, 1.0, 0.5714, 1.0, 0.1429, 1.0, 0.2857, 1.0, 0.2857, 1.0, 0.1429, 1.0, 0.4376, 0.3996, 0.25, 0.49, 0.06236, 0.3996, 0.01602, 0.1966, 0.1459, 0.03377, 0.3541, 0.03377, 0.484, 0.1966, 2.98e-08, 1.0, 0.1429, 1.0, 0.1429, 1.0, 2.98e-08, 1.0, 0.2857, 1.0, 0.4286, 1.0, 0.4286, 1.0, 0.2857, 1.0, 0.5714, 1.0, 0.7143, 1.0, 0.7143, 1.0, 0.5714, 1.0, 0.8571, 1.0, 1.0, 1.0, 1.0, 1.0, 0.8571, 1.0, 0.1429, 1.0, 0.2857, 1.0, 0.2857, 1.0, 0.1429, 1.0, 0.4286, 1.0, 0.5714, 1.0, 0.5714, 1.0, 0.4286, 1.0, 0.1429, 0.6867, 0.1429, 0.7489, 2.98e-08, 0.7489, -2.157e-07, 0.6867, 0.2857, 0.6867, 0.2857, 0.7489, 0.1429, 0.7489, 0.1429, 0.6867, 0.4286, 0.6867, 0.4286, 0.7489, 0.2857, 0.7489, 0.2857, 0.6867, 0.5714, 0.6867, 0.5714, 0.7489, 0.4286, 0.7489, 0.4286, 0.6867, 0.7143, 0.6867, 0.7143, 0.7489, 0.5714, 0.7489, 0.5714, 0.6867, 0.8571, 0.6867, 0.8571, 0.7489, 0.7143, 0.7489, 0.7143, 0.6867, 1.0, 0.6867, 1.0, 0.7489, 0.8571, 0.7489, 0.8571, 0.6867, 0.1429, 0.8374, 0.1429, 0.9259, 2.98e-08, 0.9259, 2.98e-08, 0.8374, 0.2857, 0.8374, 0.2857, 0.9259, 0.1429, 0.9259, 0.1429, 0.8374, 0.4286, 0.8374, 0.4286, 0.9259, 0.2857, 0.9259, 0.2857, 0.8374, 0.5714, 0.8374, 0.5714, 0.9259, 0.4286, 0.9259, 0.4286, 0.8374, 0.7143, 0.8374, 0.7143, 0.9259, 0.5714, 0.9259, 0.5714, 0.8374, 0.8571, 0.8374, 0.8571, 0.9259, 0.7143, 0.9259, 0.7143, 0.8374, 1.0, 0.8374, 1.0, 0.9259, 0.8571, 0.9259, 0.8571, 0.8374, 1.0, 0.7931, 1.0, 0.8374, 0.8571, 0.8374, 0.8571, 0.7931, 0.8571, 0.7931, 0.8571, 0.8374, 0.7143, 0.8374, 0.7143, 0.7931, 0.7143, 0.7931, 0.7143, 0.8374, 0.5714, 0.8374, 0.5714, 0.7931, 0.5714, 0.7931, 0.5714, 0.8374, 0.4286, 0.8374, 0.4286, 0.7931, 0.4286, 0.7931, 0.4286, 0.8374, 0.2857, 0.8374, 0.2857, 0.7931, 0.2857, 0.7931, 0.2857, 0.8374, 0.1429, 0.8374, 0.1429, 0.7931, 0.1429, 0.7931, 0.1429, 0.8374, 2.98e-08, 0.8374, 2.98e-08, 0.7931, 1.0, 0.5, 1.0, 0.6245, 0.8571, 0.6245, 0.8571, 0.5, 0.8571, 0.5, 0.8571, 0.6245, 0.7143, 0.6245, 0.7143, 0.5, 0.7143, 0.5, 0.7143, 0.6245, 0.5714, 0.6245, 0.5714, 0.5, 0.5714, 0.5, 0.5714, 0.6245, 0.4286, 0.6245, 0.4286, 0.5, 0.4286, 0.5, 0.4286, 0.6245, 0.2857, 0.6245, 0.2857, 0.5, 0.2857, 0.5, 0.2857, 0.6245, 0.1429, 0.6245, 0.1429, 0.5, 0.1429, 0.5, 0.1429, 0.6245, -4.612e-07, 0.6245, 2.98e-08, 0.5, 1.0, 0.6245, 1.0, 0.6867, 0.8571, 0.6867, 0.8571, 0.6245, 0.8571, 0.6245, 0.8571, 0.6867, 0.7143, 0.6867, 0.7143, 0.6245, 0.7143, 0.6245, 0.7143, 0.6867, 0.5714, 0.6867, 0.5714, 0.6245, 0.5714, 0.6245, 0.5714, 0.6867, 0.4286, 0.6867, 0.4286, 0.6245, 0.4286, 0.6245, 0.4286, 0.6867, 0.2857, 0.6867, 0.2857, 0.6245, 0.2857, 0.6245, 0.2857, 0.6867, 0.1429, 0.6867, 0.1429, 0.6245, 0.1429, 0.6245, 0.1429, 0.6867, -2.157e-07, 0.6867, -4.612e-07, 0.6245, 0.1429, 0.7489, 0.1429, 0.7931, 2.98e-08, 0.7931, 2.98e-08, 0.7489, 0.2857, 0.7489, 0.2857, 0.7931, 0.1429, 0.7931, 0.1429, 0.7489, 0.4286, 0.7489, 0.4286, 0.7931, 0.2857, 0.7931, 0.2857, 0.7489, 0.5714, 0.7489, 0.5714, 0.7931, 0.4286, 0.7931, 0.4286, 0.7489, 0.7143, 0.7489, 0.7143, 0.7931, 0.5714, 0.7931, 0.5714, 0.7489, 0.8571, 0.7489, 0.8571, 0.7931, 0.7143, 0.7931, 0.7143, 0.7489, 1.0, 0.7489, 1.0, 0.7931, 0.8571, 0.7931, 0.8571, 0.7489, 1.0, 0.5, 1.0, 1.0, 0.8571, 1.0, 0.8571, 0.5, 0.8571, 0.5, 0.8571, 1.0, 0.7143, 1.0, 0.7143, 0.5, 0.7143, 0.5, 0.7143, 1.0, 0.5714, 1.0, 0.5714, 0.5, 0.5714, 0.5, 0.5714, 1.0, 0.4286, 1.0, 0.4286, 0.5, 0.4286, 0.5, 0.4286, 1.0, 0.2857, 1.0, 0.2857, 0.5, 0.8571, 1.0, 1.0, 1.0, 1.0, 1.0, 0.8571, 1.0, 0.2857, 0.5, 0.2857, 1.0, 0.1429, 1.0, 0.1429, 0.5, 0.1429, 0.5, 0.1429, 1.0, 2.98e-08, 1.0, 2.98e-08, 0.5, 0.75, 0.49, 0.9376, 0.3996, 0.984, 0.1966, 0.8541, 0.03377, 0.6459, 0.03377, 0.516, 0.1966, 0.5624, 0.3996, 0.4286, 1.0, 0.5714, 1.0, 0.5714, 1.0, 0.4286, 1.0, 0.5714, 1.0, 0.7143, 1.0, 0.7143, 1.0, 0.5714, 1.0, 0.1429, 1.0, 0.2857, 1.0, 0.2857, 1.0, 0.1429, 1.0, 0.4286, 1.0, 0.5714, 1.0, 0.5714, 1.0, 0.4286, 1.0, 2.98e-08, 1.0, 0.1429, 1.0, 0.1429, 1.0, 2.98e-08, 1.0, 0.7143, 1.0, 0.8571, 1.0, 0.8571, 1.0, 0.7143, 1.0, 0.2857, 1.0, 0.4286, 1.0, 0.4286, 1.0, 0.2857, 1.0, 0.5714, 1.0, 0.7143, 1.0, 0.7143, 1.0, 0.5714, 1.0, 0.7143, 1.0, 0.8571, 1.0, 0.8571, 1.0, 0.7143, 1.0, 0.2857, 1.0, 0.4286, 1.0, 0.4286, 1.0, 0.2857, 1.0, 0.8571, 1.0, 1.0, 1.0, 1.0, 1.0, 0.8571, 1.0, 2.98e-08, 1.0, 0.1429, 1.0, 0.1429, 1.0, 2.98e-08, 1.0, 0.1429, 1.0, 0.2857, 1.0, 0.2857, 1.0, 0.1429, 1.0, 0.5714, 1.0, 0.7143, 1.0, 0.7143, 1.0, 0.5714, 1.0, 0.2857, 1.0, 0.4286, 1.0, 0.4286, 1.0, 0.2857, 1.0, 0.5714, 1.0, 0.7143, 1.0, 0.7143, 1.0, 0.5714, 1.0, 0.7143, 1.0, 0.8571, 1.0, 0.8571, 1.0, 0.7143, 1.0, 0.1429, 1.0, 0.2857, 1.0, 0.2857, 1.0, 0.1429, 1.0, 0.4286, 1.0, 0.5714, 1.0, 0.5714, 1.0, 0.4286, 1.0, 2.98e-08, 1.0, 0.1429, 1.0, 0.1429, 1.0, 2.98e-08, 1.0, 2.98e-08, 1.0, 0.1429, 1.0, 0.1429, 1.0, 2.98e-08, 1.0, 0.8571, 1.0, 1.0, 1.0, 1.0, 1.0, 0.8571, 1.0, 0.1429, 1.0, 0.2857, 1.0, 0.2857, 1.0, 0.1429, 1.0, 0.4286, 1.0, 0.5714, 1.0, 0.5714, 1.0, 0.4286, 1.0, 0.7143, 1.0, 0.8571, 1.0, 0.8571, 1.0, 0.7143, 1.0, 2.98e-08, 1.0, 0.1429, 1.0, 0.1429, 1.0, 2.98e-08, 1.0, 0.2857, 1.0, 0.4286, 1.0, 0.4286, 1.0, 0.2857, 1.0, 0.4376, 0.3996, 0.25, 0.49, 0.06236, 0.3996, 0.01602, 0.1966, 0.1459, 0.03377, 0.3541, 0.03377, 0.484, 0.1966, 0.2857, 1.0, 0.4286, 1.0, 0.4286, 1.0, 0.2857, 1.0, 0.5714, 1.0, 0.7143, 1.0, 0.7143, 1.0, 0.5714, 1.0, 0.8571, 1.0, 1.0, 1.0, 1.0, 1.0, 0.8571, 1.0, 0.1429, 1.0, 0.2857, 1.0, 0.2857, 1.0, 0.1429, 1.0, 0.4286, 1.0, 0.5714, 1.0, 0.5714, 1.0, 0.4286, 1.0, 0.7143, 1.0, 0.8571, 1.0, 0.8571, 1.0, 0.7143, 1.0, 0.8571, 1.0, 1.0, 1.0, 1.0, 1.0, 0.8655, 1.0, 0.8655, 1.0, 1.0, 1.0, 1.0, 1.0, 0.8571, 1.0, 0.7143, 1.0, 0.8571, 1.0, 0.8655, 1.0, 0.7088, 1.0, 0.7088, 1.0, 0.8655, 1.0, 0.8571, 1.0, 0.7143, 1.0, 0.5714, 1.0, 0.7143, 1.0, 0.7088, 1.0, 0.5619, 1.0, 0.5619, 1.0, 0.7088, 1.0, 0.7143, 1.0, 0.5714, 1.0, 0.4286, 1.0, 0.5714, 1.0, 0.5619, 1.0, 0.4245, 1.0, 0.4245, 1.0, 0.5619, 1.0, 0.5714, 1.0, 0.4286, 1.0, 0.2857, 1.0, 0.4286, 1.0, 0.4245, 1.0, 0.2857, 1.0, 0.2857, 1.0, 0.4245, 1.0, 0.4286, 1.0, 0.2857, 1.0, 0.1429, 1.0, 0.2857, 1.0, 0.2857, 1.0, 0.143, 1.0, 0.143, 1.0, 0.2857, 1.0, 0.2857, 1.0, 0.1429, 1.0, 2.98e-08, 1.0, 0.1429, 1.0, 0.143, 1.0, 0.01658, 1.0, 0.01658, 1.0, 0.143, 1.0, 0.1429, 1.0, 2.98e-08, 1.0, 0.8571, 1.0, 1.0, 1.0, 1.0, 1.0, 0.8571, 1.0])
me_cylinder_005.materials.append(mat_material_006)
me_cylinder_005.update()
me_cylinder_005.normals_split_custom_set([tuple(v) for v in zip(*[iter([0.5696, 0.8211, -0.03703, 0.5696, 0.8211, -0.03703, 0.5696, 0.8211, -0.03703, 0.5696, 0.8211, -0.03703, 0.9851, 0.1712, -0.01714, 0.9851, 0.1712, -0.01714, 0.9851, 0.1712, -0.01714, 0.9851, 0.1712, -0.01714, 0.8645, -0.5025, -0.01602, 0.8645, -0.5025, -0.01602, 0.8645, -0.5025, -0.01602, 0.8645, -0.5025, -0.01602, 0.0497, -0.9986, -0.01801, 0.0497, -0.9986, -0.01801, 0.0497, -0.9986, -0.01801, 0.0497, -0.9986, -0.01801, -0.8342, -0.551, 0.02254, -0.8342, -0.551, 0.02254, -0.8342, -0.551, 0.02254, -0.8342, -0.551, 0.02254, 0.4792, 0.8384, 0.2597, 0.4792, 0.8384, 0.2597, 0.4792, 0.8384, 0.2597, 0.4792, 0.8384, 0.2597, -0.983, 0.181, 0.03164, -0.983, 0.181, 0.03164, -0.983, 0.181, 0.03164, -0.983, 0.181, 0.03164, -0.4966, 0.868, -0.00402, -0.4966, 0.868, -0.00402, -0.4966, 0.868, -0.00402, -0.4966, 0.868, -0.00402, 0.2303, 0.00819, -0.9731, 0.2303, 0.00819, -0.9731, 0.2303, 0.00819, -0.9731, 0.2303, 0.00819, -0.9731, 0.2303, 0.00819, -0.9731, 0.2303, 0.00819, -0.9731, 0.2303, 0.00819, -0.9731, 0.5674, -0.5111, 0.6456, 0.5674, -0.5111, 0.6456, 0.5674, -0.5111, 0.6456, 0.5674, -0.5111, 0.6456, 0.731, -0.5189, 0.4432, 0.731, -0.5189, 0.4432, 0.731, -0.5189, 0.4432, 0.731, -0.5189, 0.4432, -0.8141, 0.2006, -0.545, -0.8141, 0.2006, -0.545, -0.8141, 0.2006, -0.545, -0.8141, 0.2006, -0.545, 0.04305, -0.999, 0.007077, 0.04305, -0.999, 0.007077, 0.04305, -0.999, 0.007077, 0.04305, -0.999, 0.007077, -0.3925, 0.8722, -0.292, -0.3925, 0.8722, -0.292, -0.3925, 0.8722, -0.292, -0.3925, 0.8722, -0.292, 0.8445, 0.1691, 0.5082, 0.8445, 0.1691, 0.5082, 0.8445, 0.1691, 0.5082, 0.8445, 0.1691, 0.5082, -0.681, -0.5733, -0.4557, -0.681, -0.5733, -0.4557, -0.681, -0.5733, -0.4557, -0.681, -0.5733, -0.4557, -0.03587, 0.8712, -0.4896, -0.03587, 0.8712, -0.4896, -0.03587, 0.8712, -0.4896, -0.03587, 0.8712, -0.4896, 0.3796, 0.8401, 0.3875, 0.3796, 0.8401, 0.3875, 0.3796, 0.8401, 0.3875, 0.3796, 0.8401, 0.3875, -0.6693, 0.1861, -0.7193, -0.6693, 0.1861, -0.7193, -0.6693, 0.1861, -0.7193, -0.6693, 0.1861, -0.7193, 0.03212, -0.9993, 0.01831, 0.03212, -0.9993, 0.01831, 0.03212, -0.9993, 0.01831, 0.03212, -0.9993, 0.01831, 0.6518, 0.1657, 0.7401, 0.6518, 0.1657, 0.7401, 0.6518, 0.1657, 0.7401, 0.6518, 0.1657, 0.7401, -0.3214, 0.8584, -0.3999, -0.3214, 0.8584, -0.3999, -0.3214, 0.8584, -0.3999, -0.3214, 0.8584, -0.3999, -0.5655, -0.547, -0.6173, -0.5655, -0.547, -0.6173, -0.5655, -0.547, -0.6173, -0.5655, -0.547, -0.6173, -0.2565, -0.5702, 0.7804, -0.2565, -0.5702, 0.7804, -0.2565, -0.5702, 0.7804, -0.2565, -0.5702, 0.7804, -0.08308, -0.5735, -0.815, -0.08308, -0.5735, -0.815, -0.08308, -0.5735, -0.815, -0.08308, -0.5735, -0.815, 0.1221, -0.563, 0.8174, 0.1221, -0.563, 0.8174, 0.1221, -0.563, 0.8174, 0.1221, -0.563, 0.8174, 0.08319, 0.8763, 0.4745, 0.08319, 0.8763, 0.4745, 0.08319, 0.8763, 0.4745, 0.08319, 0.8763, 0.4745, -0.08916, 0.1915, -0.9774, -0.08916, 0.1915, -0.9774, -0.08916, 0.1915, -0.9774, -0.08916, 0.1915, -0.9774, 0.005664, -0.9998, 0.01784, 0.005664, -0.9998, 0.01784, 0.005664, -0.9998, 0.01784, 0.005664, -0.9998, 0.01784, 0.1527, 0.1951, 0.9688, 0.1527, 0.1951, 0.9688, 0.1527, 0.1951, 0.9688, 0.1527, 0.1951, 0.9688, -0.6556, 0.67, -0.3482, -0.6556, 0.67, -0.3482, -0.6556, 0.67, -0.3482, -0.6556, 0.67, -0.3482, -0.2934, 0.8505, 0.4365, -0.2934, 0.8505, 0.4365, -0.2934, 0.8505, 0.4365, -0.2934, 0.8505, 0.4365, -0.3982, 0.1775, -0.9, -0.3982, 0.1775, -0.9, -0.3982, 0.1775, -0.9, -0.3982, 0.1775, -0.9, -0.3551, -0.9347, 0.01091, -0.3551, -0.9347, 0.01091, -0.3551, -0.9347, 0.01091, -0.3551, -0.9347, 0.01091, -0.2248, 0.2017, 0.9533, -0.2248, 0.2017, 0.9533, -0.2248, 0.2017, 0.9533, -0.2248, 0.2017, 0.9533, -0.3716, 0.8197, -0.4359, -0.3716, 0.8197, -0.4359, -0.3716, 0.8197, -0.4359, -0.3716, 0.8197, -0.4359, -0.4008, -0.5447, -0.7367, -0.4008, -0.5447, -0.7367, -0.4008, -0.5447, -0.7367, -0.4008, -0.5447, -0.7367, -0.9995, -0.009623, 0.03094, -0.9995, -0.009623, 0.03094, -0.9995, -0.009623, 0.03094, -0.9995, -0.009623, 0.03094, -0.9995, -0.009623, 0.03094, -0.9995, -0.009623, 0.03094, -0.9995, -0.009623, 0.03094, -0.6627, -0.4534, -0.596, -0.6627, -0.4534, -0.596, -0.6627, -0.4534, -0.596, -0.6627, -0.4534, -0.596, -0.5698, -0.4805, 0.6666, -0.5698, -0.4805, 0.6666, -0.5698, -0.4805, 0.6666, -0.5698, -0.4805, 0.6666, -0.6058, 0.7012, 0.3758, -0.6058, 0.7012, 0.3758, -0.6058, 0.7012, 0.3758, -0.6058, 0.7012, 0.3758, -0.6592, 0.1455, -0.7378, -0.6592, 0.1455, -0.7378, -0.6592, 0.1455, -0.7378, -0.6592, 0.1455, -0.7378, -0.6406, -0.7676, 0.0204, -0.6406, -0.7676, 0.0204, -0.6406, -0.7676, 0.0204, -0.6406, -0.7676, 0.0204, -0.547, 0.1672, 0.8203, -0.547, 0.1672, 0.8203, -0.547, 0.1672, 0.8203, -0.547, 0.1672, 0.8203, 0.0569, 0.8837, 0.4646, 0.0569, 0.8837, 0.4646, 0.0569, 0.8837, 0.4646, 0.0569, 0.8837, 0.4646, 0.0569, 0.8837, 0.4646, 0.0569, 0.8837, 0.4646, 0.0569, 0.8837, 0.4646, 0.0569, 0.8837, 0.4646, 0.0569, 0.8837, 0.4646, 0.0569, 0.8837, 0.4646, 0.0569, 0.8837, 0.4646, 0.0569, 0.8837, 0.4646, 0.0569, 0.8837, 0.4646, 0.0569, 0.8837, 0.4646, 0.4605, -0.8539, 0.2426, 0.4605, -0.8539, 0.2426, 0.4605, -0.8539, 0.2426, 0.4605, -0.8539, 0.2426, 0.9768, -0.207, 0.05512, 0.9768, -0.207, 0.05512, 0.9768, -0.207, 0.05512, 0.9768, -0.207, 0.05512, 0.7967, 0.5855, -0.1499, 0.7967, 0.5855, -0.1499, 0.7967, 0.5855, -0.1499, 0.7967, 0.5855, -0.1499, 0.01198, 0.9676, -0.2522, 0.01258, 0.9676, -0.2521, 0.02396, 0.9678, -0.2508, 0.01198, 0.9676, -0.2522, -0.8134, 0.5453, -0.2026, -0.8134, 0.5453, -0.2026, -0.8134, 0.5453, -0.2026, -0.8134, 0.5453, -0.2026, 0.4457, -0.8926, 0.06739, 0.4457, -0.8926, 0.06739, 0.4457, -0.8926, 0.06739, 0.4457, -0.8926, 0.06739, -0.9784, -0.2052, -0.02499, -0.9784, -0.2052, -0.02499, -0.9784, -0.2052, -0.02499, -0.9784, -0.2052, -0.02499, -0.4605, -0.8622, 0.211, -0.4605, -0.8622, 0.211, -0.4605, -0.8622, 0.211, -0.4605, -0.8622, 0.211, 0.02812, 0.2575, 0.9659, 0.02812, 0.2575, 0.9659, 0.02812, 0.2575, 0.9659, 0.02812, 0.2575, 0.9659, 0.02812, 0.2575, 0.9659, 0.02812, 0.2575, 0.9659, 0.02812, 0.2575, 0.9659, 0.08447, 0.9682, -0.2354, 0.08447, 0.9682, -0.2354, 0.08447, 0.9682, -0.2354, 0.08447, 0.9682, -0.2354, 0.7504, 0.4924, -0.4409, 0.7504, 0.4924, -0.4409, 0.7504, 0.4924, -0.4409, 0.7504, 0.4924, -0.4409, -0.9014, -0.09643, 0.4222, -0.9014, -0.09643, 0.4222, -0.9014, -0.09643, 0.4222, -0.9014, -0.09643, 0.4222, 0.02396, 0.9678, -0.2508, 0.01258, 0.9676, -0.2521, 0.02448, 0.9678, -0.2507, 0.02448, 0.9678, -0.2507, -0.4121, -0.8138, 0.4097, -0.4121, -0.8138, 0.4097, -0.4121, -0.8138, 0.4097, -0.4121, -0.8138, 0.4097, 0.9069, -0.2941, -0.3017, 0.9069, -0.2941, -0.3017, 0.9069, -0.2941, -0.3017, 0.9069, -0.2941, -0.3017, -0.7397, 0.6551, 0.1538, -0.7397, 0.6551, 0.1538, -0.7397, 0.6551, 0.1538, -0.7397, 0.6551, 0.1538, 0.304, 0.4061, -0.8618, 0.304, 0.4061, -0.8618, 0.304, 0.4061, -0.8618, 0.304, 0.4061, -0.8618, 0.354, -0.4465, -0.8218, 0.354, -0.4465, -0.8218, 0.354, -0.4465, -0.8218, 0.354, -0.4465, -0.8218, -0.1327, 0.7964, 0.59, -0.1327, 0.7964, 0.59, -0.1327, 0.7964, 0.59, -0.1327, 0.7964, 0.59, 0.2604, -0.9518, -0.1621, 0.2604, -0.9518, -0.1621, 0.2604, -0.9518, -0.1621, 0.2604, -0.9518, -0.1621, -0.04764, -0.7522, 0.6573, -0.04764, -0.7522, 0.6573, -0.04764, -0.7522, 0.6573, -0.04764, -0.7522, 0.6573, -0.1886, 0.03602, 0.9814, -0.1886, 0.03602, 0.9814, -0.1886, 0.03602, 0.9814, -0.1886, 0.03602, 0.9814, -0.2599, 0.3449, -0.9019, -0.2599, 0.3449, -0.9019, -0.2599, 0.3449, -0.9019, -0.2599, 0.3449, -0.9019, -0.6465, 0.7037, 0.2946, -0.6465, 0.7037, 0.2946, -0.6465, 0.7037, 0.2946, -0.6465, 0.7037, 0.2946, 0.4872, 0.3981, -0.7772, 0.4872, 0.3981, -0.7772, 0.4872, 0.3981, -0.7772, 0.4872, 0.3981, -0.7772, 0.6168, -0.3931, -0.682, 0.6168, -0.3931, -0.682, 0.6168, -0.3931, -0.682, 0.6168, -0.3931, -0.682, -0.7663, -0.04687, 0.6408, -0.7663, -0.04687, 0.6408, -0.7663, -0.04687, 0.6408, -0.7663, -0.04687, 0.6408, -0.07707, 0.9298, -0.3598, -0.07707, 0.9298, -0.3598, -0.07707, 0.9298, -0.3598, -0.07707, 0.9298, -0.3598, -0.3838, -0.8022, 0.4574, -0.3838, -0.8022, 0.4574, -0.3838, -0.8022, 0.4574, -0.3838, -0.8022, 0.4574, -0.7622, -0.5706, 0.3059, -0.7622, -0.5706, 0.3059, -0.7622, -0.5706, 0.3059, -0.7622, -0.5706, 0.3059, -0.3259, -0.9132, -0.2447, -0.3259, -0.9132, -0.2447, -0.3259, -0.9132, -0.2447, -0.3259, -0.9132, -0.2447, -0.593, 0.006398, 0.8052, -0.593, 0.006398, 0.8052, -0.593, 0.006398, 0.8052, -0.593, 0.006398, 0.8052, -0.4081, 0.8553, -0.3193, -0.4081, 0.8553, -0.3193, -0.4081, 0.8553, -0.3193, -0.4081, 0.8553, -0.3193, -0.2233, -0.4421, -0.8687, -0.2233, -0.4421, -0.8687, -0.2233, -0.4421, -0.8687, -0.2233, -0.4421, -0.8687, -0.4904, -0.7136, 0.5003, -0.4904, -0.7136, 0.5003, -0.4904, -0.7136, 0.5003, -0.4904, -0.7136, 0.5003, -0.5564, 0.7046, 0.4404, -0.5564, 0.7046, 0.4404, -0.5564, 0.7046, 0.4404, -0.5564, 0.7046, 0.4404, -0.978, -0.054, -0.2015, -0.978, -0.054, -0.2015, -0.978, -0.054, -0.2015, -0.978, -0.054, -0.2015, -0.978, -0.054, -0.2015, -0.978, -0.054, -0.2015, -0.978, -0.054, -0.2015, -0.8129, 0.5212, 0.2598, -0.8129, 0.5212, 0.2598, -0.8129, 0.5212, 0.2598, -0.8129, 0.5212, 0.2598, -0.5847, 0.2443, -0.7736, -0.5847, 0.2443, -0.7736, -0.5847, 0.2443, -0.7736, -0.5847, 0.2443, -0.7736, -0.6355, -0.7242, -0.2676, -0.6355, -0.7242, -0.2676, -0.6355, -0.7242, -0.2676, -0.6355, -0.7242, -0.2676, -0.8411, -0.01631, 0.5406, -0.8411, -0.01631, 0.5406, -0.8411, -0.01631, 0.5406, -0.8411, -0.01631, 0.5406, -0.6988, 0.6372, -0.3251, -0.6988, 0.6372, -0.3251, -0.6988, 0.6372, -0.3251, -0.6988, 0.6372, -0.3251, -0.5565, -0.3616, -0.748, -0.5565, -0.3616, -0.748, -0.5565, -0.3616, -0.748, -0.5565, -0.3616, -0.748, 0.2392, -0.9592, -0.151, 0.2392, -0.9592, -0.151, 0.2392, -0.9592, -0.151, 0.2392, -0.9592, -0.151, 0.2208, -0.9643, -0.1463, 0.2208, -0.9643, -0.1463, 0.2208, -0.9643, -0.1463, 0.2208, -0.9643, -0.1463, 0.5551, -0.4119, -0.7226, 0.5551, -0.4119, -0.7226, 0.5551, -0.4119, -0.7226, 0.5551, -0.4119, -0.7226, 0.4472, -0.4345, -0.7818, 0.4472, -0.4345, -0.7818, 0.4472, -0.4345, -0.7818, 0.4472, -0.4345, -0.7818, 0.4394, 0.4081, -0.8002, 0.4394, 0.4081, -0.8002, 0.4394, 0.4081, -0.8002, 0.4394, 0.4081, -0.8002, 0.3674, 0.4107, -0.8345, 0.3674, 0.4107, -0.8345, 0.3674, 0.4107, -0.8345, 0.3674, 0.4107, -0.8345, -0.0373, 0.9492, -0.3124, -0.0373, 0.9492, -0.3124, -0.0373, 0.9492, -0.3124, -0.0373, 0.9492, -0.3124, 0.03979, 0.9657, -0.2566, 0.03979, 0.9657, -0.2566, 0.03979, 0.9657, -0.2566, 0.03979, 0.9657, -0.2566, -0.5127, 0.7558, 0.4073, -0.5127, 0.7558, 0.4073, -0.5127, 0.7558, 0.4073, -0.5127, 0.7558, 0.4073, -0.2831, 0.7933, 0.5391, -0.2831, 0.7933, 0.5391, -0.2831, 0.7933, 0.5391, -0.2831, 0.7933, 0.5391, -0.6198, -0.0195, 0.7846, -0.6198, -0.0195, 0.7846, -0.6198, -0.0195, 0.7846, -0.6198, -0.0195, 0.7846, -0.3604, 0.01872, 0.9326, -0.3604, 0.01872, 0.9326, -0.3604, 0.01872, 0.9326, -0.3604, 0.01872, 0.9326, -0.2916, -0.7931, 0.5347, -0.2916, -0.7931, 0.5347, -0.2916, -0.7931, 0.5347, -0.2916, -0.7931, 0.5347, -0.1413, -0.769, 0.6234, -0.1413, -0.769, 0.6234, -0.1413, -0.769, 0.6234, -0.1413, -0.769, 0.6234, 0.197, -0.9682, -0.1541, 0.197, -0.9682, -0.1541, 0.197, -0.9682, -0.1541, 0.197, -0.9682, -0.1541, -0.06625, 0.4329, -0.899, -0.06625, 0.4329, -0.899, -0.06625, 0.4329, -0.899, -0.06625, 0.4329, -0.899, -0.06625, 0.9728, -0.222, -0.06625, 0.9728, -0.222, -0.06625, 0.9728, -0.222, -0.06625, 0.9728, -0.222, -0.06625, 0.7801, 0.6221, -0.06625, 0.7801, 0.6221, -0.06625, 0.7801, 0.6221, -0.06625, 0.7801, 0.6221, -0.06625, -6.008e-08, 0.9978, -0.06625, -6.008e-08, 0.9978, -0.06625, -6.008e-08, 0.9978, -0.06625, -6.008e-08, 0.9978, -0.06625, -0.7801, 0.6221, -0.06625, -0.7801, 0.6221, -0.06625, -0.7801, 0.6221, -0.06625, -0.7801, 0.6221, -0.7651, 0.0, 0.6439, -0.7651, 0.0, 0.6439, -0.7651, 0.0, 0.6439, -0.7651, 0.0, 0.6439, -0.06625, -0.9728, -0.222, -0.06625, -0.9728, -0.222, -0.06625, -0.9728, -0.222, -0.06625, -0.9728, -0.222, -0.06625, -0.4329, -0.899, -0.06625, -0.4329, -0.899, -0.06625, -0.4329, -0.899, -0.06625, -0.4329, -0.899, 1.0, -1.438e-07, 7.017e-08, 1.0, -1.438e-07, 7.017e-08, 1.0, -1.438e-07, 7.017e-08, 1.0, -1.438e-07, 7.017e-08, 1.0, -1.438e-07, 7.017e-08, 1.0, -1.438e-07, 7.017e-08, 1.0, -1.438e-07, 7.017e-08, -0.9718, 0.2301, -0.05252, -0.9718, 0.2301, -0.05252, -0.9718, 0.2301, -0.05252, -0.9718, 0.2301, -0.05252, -0.7651, -0.2794, -0.5801, -0.7651, -0.2794, -0.5801, -0.7651, -0.2794, -0.5801, -0.7651, -0.2794, -0.5801, -0.7651, 0.6277, -0.1433, -0.7651, 0.6277, -0.1433, -0.7651, 0.6277, -0.1433, -0.7651, 0.6277, -0.1433, -0.7651, -0.5034, 0.4014, -0.7651, -0.5034, 0.4014, -0.7651, -0.5034, 0.4014, -0.7651, -0.5034, 0.4014, -0.7651, 0.2794, -0.5801, -0.7651, 0.2794, -0.5801, -0.7651, 0.2794, -0.5801, -0.7651, 0.2794, -0.5801, -0.7651, 0.5034, 0.4014, -0.7651, 0.5034, 0.4014, -0.7651, 0.5034, 0.4014, -0.7651, 0.5034, 0.4014, -0.7651, -0.6277, -0.1433, -0.7651, -0.6277, -0.1433, -0.7651, -0.6277, -0.1433, -0.7651, -0.6277, -0.1433, -1.0, -1.561e-07, 0.0, -1.0, -1.561e-07, 0.0, -1.0, -1.561e-07, 0.0, -1.0, -1.561e-07, 0.0, -1.0, -1.561e-07, 0.0, -1.0, -1.561e-07, 0.0, -1.0, -1.561e-07, 0.0, -0.9718, -0.1024, -0.2126, -0.9718, -0.1024, -0.2126, -0.9718, -0.1024, -0.2126, -0.9718, -0.1024, -0.2126, -0.9718, -0.1845, 0.1472, -0.9718, -0.1845, 0.1472, -0.9718, -0.1845, 0.1472, -0.9718, -0.1845, 0.1472, -0.9718, 0.1845, 0.1472, -0.9718, 0.1845, 0.1472, -0.9718, 0.1845, 0.1472, -0.9718, 0.1845, 0.1472, -0.9718, 0.1024, -0.2126, -0.9718, 0.1024, -0.2126, -0.9718, 0.1024, -0.2126, -0.9718, 0.1024, -0.2126, -0.9718, -0.2301, -0.05252, -0.9718, -0.2301, -0.05252, -0.9718, -0.2301, -0.05252, -0.9718, -0.2301, -0.05252, -0.9718, 1.039e-07, 0.236, -0.9718, 1.039e-07, 0.236, -0.9718, 1.039e-07, 0.236, -0.9718, 1.039e-07, 0.236, 0.0526, -0.4333, -0.8997, 0.0526, -0.4333, -0.8997, 0.0526, -0.4333, -0.8997, 0.0526, -0.4333, -0.8997, 0.0526, -0.9736, -0.2222, 0.0526, -0.9736, -0.2222, 0.0526, -0.9736, -0.2222, 0.0526, -0.9736, -0.2222, 0.0526, -0.7807, 0.6226, 0.0526, -0.7807, 0.6226, 0.0526, -0.7807, 0.6226, 0.0526, -0.7807, 0.6226, 0.0526, 0.0, 0.9986, 0.0526, 0.0, 0.9986, 0.0526, 0.0, 0.9986, 0.0526, 0.0, 0.9986, 0.0526, 0.7807, 0.6226, 0.0526, 0.7807, 0.6226, 0.0526, 0.7807, 0.6226, 0.0526, 0.7807, 0.6226, 0.0526, 0.9736, -0.2222, 0.0526, 0.9736, -0.2222, 0.0526, 0.9736, -0.2222, 0.0526, 0.9736, -0.2222, 0.0526, 0.4333, -0.8997, 0.0526, 0.4333, -0.8997, 0.0526, 0.4333, -0.8997, 0.0526, 0.4333, -0.8997, -0.09098, -0.4321, -0.8972, -0.09098, -0.4321, -0.8972, -0.09098, -0.4321, -0.8972, -0.09098, -0.4321, -0.8972, -0.09098, -0.9709, -0.2216, -0.09098, -0.9709, -0.2216, -0.09098, -0.9709, -0.2216, -0.09098, -0.9709, -0.2216, -0.09098, -0.7786, 0.6209, -0.09098, -0.7786, 0.6209, -0.09098, -0.7786, 0.6209, -0.09098, -0.7786, 0.6209, -0.09098, 1.301e-07, 0.9959, -0.09098, 1.301e-07, 0.9959, -0.09098, 1.301e-07, 0.9959, -0.09098, 1.301e-07, 0.9959, -0.09098, 0.7786, 0.6209, -0.09098, 0.7786, 0.6209, -0.09098, 0.7786, 0.6209, -0.09098, 0.7786, 0.6209, -0.09098, 0.9709, -0.2216, -0.09098, 0.9709, -0.2216, -0.09098, 0.9709, -0.2216, -0.09098, 0.9709, -0.2216, -0.09098, 0.4321, -0.8972, -0.09098, 0.4321, -0.8972, -0.09098, 0.4321, -0.8972, -0.09098, 0.4321, -0.8972, -0.04626, 0.4334, -0.9, -0.04626, 0.4334, -0.9, -0.04626, 0.4334, -0.9, -0.04626, 0.4334, -0.9, -0.04626, 0.9739, -0.2223, -0.04626, 0.9739, -0.2223, -0.04626, 0.9739, -0.2223, -0.04626, 0.9739, -0.2223, -0.04626, 0.781, 0.6228, -0.04626, 0.781, 0.6228, -0.04626, 0.781, 0.6228, -0.04626, 0.781, 0.6228, -0.04626, 1.037e-07, 0.9989, -0.04626, 1.491e-07, 0.9989, -0.04626, 1.491e-07, 0.9989, -0.04626, 1.037e-07, 0.9989, -0.04626, -0.781, 0.6228, -0.04626, -0.781, 0.6228, -0.04626, -0.781, 0.6228, -0.04626, -0.781, 0.6228, -0.04626, -0.9739, -0.2223, -0.04626, -0.9739, -0.2223, -0.04626, -0.9739, -0.2223, -0.04626, -0.9739, -0.2223, -0.04626, -0.4334, -0.9, -0.04626, -0.4334, -0.9, -0.04626, -0.4334, -0.9, -0.04626, -0.4334, -0.9, 0.1213, 0.4307, -0.8943, 0.121, 0.4307, -0.8943, 0.121, 0.4307, -0.8943, 0.1213, 0.4307, -0.8943, 0.1213, 0.9677, -0.2209, 0.1211, 0.9678, -0.2209, 0.1211, 0.9678, -0.2209, 0.1213, 0.9677, -0.2209, 0.1213, 0.7761, 0.6189, 0.121, 0.7761, 0.6189, 0.121, 0.7761, 0.6189, 0.1213, 0.7761, 0.6189, 0.1213, -1.271e-07, 0.9926, 0.121, -1.174e-07, 0.9927, 0.121, 4.403e-08, 0.9927, 0.1213, -1.271e-07, 0.9926, 0.1213, -0.7761, 0.6189, 0.121, -0.7761, 0.6189, 0.121, -0.7761, 0.6189, 0.1213, -0.7761, 0.6189, 0.1213, -0.9677, -0.2209, 0.1211, -0.9678, -0.2209, 0.1211, -0.9678, -0.2209, 0.1213, -0.9677, -0.2209, 0.1213, -0.4307, -0.8943, 0.121, -0.4307, -0.8943, 0.121, -0.4307, -0.8943, 0.1213, -0.4307, -0.8943, 0.121, 0.4307, -0.8943, 0.1079, 0.4314, -0.8957, 0.1079, 0.4314, -0.8957, 0.121, 0.4307, -0.8943, 0.1211, 0.9678, -0.2209, 0.1079, 0.9692, -0.2212, 0.1079, 0.9692, -0.2212, 0.1211, 0.9678, -0.2209, 0.121, 0.7761, 0.6189, 0.1079, 0.7773, 0.6199, 0.1079, 0.7773, 0.6199, 0.121, 0.7761, 0.6189, 0.121, -1.174e-07, 0.9927, 0.1079, -8.603e-08, 0.9942, 0.1079, -8.603e-08, 0.9942, 0.121, 4.403e-08, 0.9927, 0.121, -0.7761, 0.6189, 0.1079, -0.7773, 0.6199, 0.1079, -0.7773, 0.6199, 0.121, -0.7761, 0.6189, 0.1211, -0.9678, -0.2209, 0.1079, -0.9692, -0.2212, 0.1079, -0.9692, -0.2212, 0.1211, -0.9678, -0.2209, 0.121, -0.4307, -0.8943, 0.1079, -0.4314, -0.8957, 0.1079, -0.4314, -0.8957, 0.121, -0.4307, -0.8943, -0.04626, -0.4334, -0.9, -0.04626, -0.4334, -0.9, -0.04626, -0.4334, -0.9, -0.04626, -0.4334, -0.9, -0.04626, -0.9739, -0.2223, -0.04626, -0.9739, -0.2223, -0.04626, -0.9739, -0.2223, -0.04626, -0.9739, -0.2223, -0.04626, -0.781, 0.6228, -0.04626, -0.781, 0.6228, -0.04626, -0.781, 0.6228, -0.04626, -0.781, 0.6228, -0.04626, 5.953e-08, 0.9989, -0.04626, 1.037e-07, 0.9989, -0.04626, 1.037e-07, 0.9989, -0.04626, 5.953e-08, 0.9989, -0.04626, 0.781, 0.6228, -0.04626, 0.781, 0.6228, -0.04626, 0.781, 0.6228, -0.04626, 0.781, 0.6228, -0.04626, 0.9739, -0.2223, -0.04626, 0.9739, -0.2223, -0.04626, 0.9739, -0.2223, -0.04626, 0.9739, -0.2223, -0.04626, 0.4334, -0.9, -0.04626, 0.4334, -0.9, -0.04626, 0.4334, -0.9, -0.04626, 0.4334, -0.9, 0.4605, -0.0133, -0.8876, 0.4605, -0.0133, -0.8876, 0.4605, -0.0133, -0.8876, 0.4605, -0.0133, -0.8876, 0.9768, 0.0003402, -0.2142, 0.9768, 0.0003402, -0.2142, 0.9768, 0.0003402, -0.2142, 0.9768, 0.0003402, -0.2142, 0.7967, -0.006701, 0.6044, 0.7967, -0.006701, 0.6044, 0.7967, -0.006701, 0.6044, 0.7967, -0.006701, 0.6044, 0.01198, -0.006844, 0.9999, 0.01258, -0.006915, 0.9999, 0.02396, -0.008265, 0.9997, 0.01198, -0.006844, 0.9999, -0.8134, 0.05455, 0.5791, -0.8134, 0.05455, 0.5791, -0.8134, 0.05455, 0.5791, -0.8134, 0.05455, 0.5791, 0.4457, 0.1659, -0.8797, 0.4457, 0.1659, -0.8797, 0.4457, 0.1659, -0.8797, 0.4457, 0.1659, -0.8797, -0.9784, 0.07725, -0.1917, -0.9784, 0.07725, -0.1917, -0.9784, 0.07725, -0.1917, -0.9784, 0.07725, -0.1917, -0.4605, 0.01937, -0.8875, -0.4605, 0.01937, -0.8875, -0.4605, 0.01937, -0.8875, -0.4605, 0.01937, -0.8875, 0.02812, -0.9996, -0.001243, 0.02812, -0.9996, -0.001243, 0.02812, -0.9996, -0.001243, 0.02812, -0.9996, -0.001243, 0.02812, -0.9996, -0.001243, 0.02812, -0.9996, -0.001243, 0.02812, -0.9996, -0.001243, 0.08447, -0.02326, 0.9962, 0.08447, -0.02326, 0.9962, 0.08447, -0.02326, 0.9962, 0.08447, -0.02326, 0.9962, 0.7504, 0.2985, 0.5898, 0.7504, 0.2985, 0.5898, 0.7504, 0.2985, 0.5898, 0.7504, 0.2985, 0.5898, -0.9014, -0.3829, -0.2024, -0.9014, -0.3829, -0.2024, -0.9014, -0.3829, -0.2024, -0.9014, -0.3829, -0.2024, 0.02396, -0.008265, 0.9997, 0.01258, -0.006915, 0.9999, 0.02448, -0.008325, 0.9997, 0.02448, -0.008325, 0.9997, -0.4121, -0.1851, -0.8921, -0.4121, -0.1851, -0.8921, -0.4121, -0.1851, -0.8921, -0.4121, -0.1851, -0.8921, 0.9069, 0.3675, -0.2059, 0.9069, 0.3675, -0.2059, 0.9069, 0.3675, -0.2059, 0.9069, 0.3675, -0.2059, -0.7397, -0.3181, 0.593, -0.7397, -0.3181, 0.593, -0.7397, -0.3181, 0.593, -0.7397, -0.3181, 0.593, 0.304, 0.7273, 0.6153, 0.304, 0.7273, 0.6153, 0.304, 0.7273, 0.6153, 0.304, 0.7273, 0.6153, 0.354, 0.9094, -0.2186, 0.354, 0.9094, -0.2186, 0.354, 0.9094, -0.2186, 0.354, 0.9094, -0.2186, -0.1327, -0.776, 0.6166, -0.1327, -0.776, 0.6166, -0.1327, -0.776, 0.6166, -0.1327, -0.776, 0.6166, 0.2604, 0.4029, -0.8774, 0.2604, 0.4029, -0.8774, 0.2604, 0.4029, -0.8774, 0.2604, 0.4029, -0.8774, -0.04764, -0.4402, -0.8966, -0.04764, -0.4402, -0.8966, -0.04764, -0.4402, -0.8966, -0.04764, -0.4402, -0.8966, -0.1886, -0.9573, -0.2192, -0.1886, -0.9573, -0.2192, -0.1886, -0.9573, -0.2192, -0.1886, -0.9573, -0.2192, -0.2599, 0.7819, 0.5666, -0.2599, 0.7819, 0.5666, -0.2599, 0.7819, 0.5666, -0.2599, 0.7819, 0.5666, -0.6465, -0.4667, 0.6035, -0.6465, -0.4667, 0.6035, -0.6465, -0.4667, 0.6035, -0.6465, -0.4667, 0.6035, 0.4872, 0.6477, 0.5857, 0.4872, 0.6477, 0.5857, 0.4872, 0.6477, 0.5857, 0.4872, 0.6477, 0.5857, 0.6168, 0.7605, -0.2032, 0.6168, 0.7605, -0.2032, 0.6168, 0.7605, -0.2032, 0.6168, 0.7605, -0.2032, -0.7663, -0.6068, -0.2111, -0.7663, -0.6068, -0.2111, -0.7663, -0.6068, -0.2111, -0.7663, -0.6068, -0.2111, -0.07707, 0.1069, 0.9913, -0.07707, 0.1069, 0.9913, -0.07707, 0.1069, 0.9913, -0.07707, 0.1069, 0.9913, -0.3838, -0.2342, -0.8933, -0.3838, -0.2342, -0.8933, -0.3838, -0.2342, -0.8933, -0.3838, -0.2342, -0.8933, -0.7622, -0.1478, -0.6303, -0.7622, -0.1478, -0.6303, -0.7622, -0.1478, -0.6303, -0.7622, -0.1478, -0.6303, -0.3259, 0.4727, -0.8188, -0.3259, 0.4727, -0.8188, -0.3259, 0.4727, -0.8188, -0.3259, 0.4727, -0.8188, -0.593, -0.7794, -0.2022, -0.593, -0.7794, -0.2022, -0.593, -0.7794, -0.2022, -0.593, -0.7794, -0.2022, -0.4081, 0.08707, 0.9088, -0.4081, 0.08707, 0.9088, -0.4081, 0.08707, 0.9088, -0.4081, 0.08707, 0.9088, -0.2233, 0.9535, -0.2022, -0.2233, 0.9535, -0.2022, -0.2233, 0.9535, -0.2022, -0.2233, 0.9535, -0.2022, -0.4904, -0.2986, -0.8188, -0.4904, -0.2986, -0.8188, -0.4904, -0.2986, -0.8188, -0.4904, -0.2986, -0.8188, -0.5564, -0.6078, 0.5666, -0.5564, -0.6078, 0.5666, -0.5564, -0.6078, 0.5666, -0.5564, -0.6078, 0.5666, -0.978, 0.2086, -2.264e-07, -0.978, 0.2086, -2.264e-07, -0.978, 0.2086, -2.264e-07, -0.978, 0.2086, -2.264e-07, -0.978, 0.2086, -2.264e-07, -0.978, 0.2086, -2.264e-07, -0.978, 0.2086, -2.264e-07, -0.8129, -0.3858, 0.4362, -0.8129, -0.3858, 0.4362, -0.8129, -0.3858, 0.4362, -0.8129, -0.3858, 0.4362, -0.5847, 0.684, 0.4362, -0.5847, 0.684, 0.4362, -0.5847, 0.684, 0.4362, -0.5847, 0.684, 0.4362, -0.6355, 0.4459, -0.6303, -0.6355, 0.4459, -0.6303, -0.6355, 0.4459, -0.6303, -0.6355, 0.4459, -0.6303, -0.8411, -0.5179, -0.1557, -0.8411, -0.5179, -0.1557, -0.8411, -0.5179, -0.1557, -0.8411, -0.5179, -0.1557, -0.6988, 0.1491, 0.6996, -0.6988, 0.1491, 0.6996, -0.6988, 0.1491, 0.6996, -0.6988, 0.1491, 0.6996, -0.5565, 0.8161, -0.1557, -0.5565, 0.8161, -0.1557, -0.5565, 0.8161, -0.1557, -0.5565, 0.8161, -0.1557, 0.2392, 0.3941, -0.8874, 0.2392, 0.3941, -0.8874, 0.2392, 0.3941, -0.8874, 0.2392, 0.3941, -0.8874, 0.2208, 0.3908, -0.8936, 0.2208, 0.3908, -0.8936, 0.2208, 0.3908, -0.8936, 0.2208, 0.3908, -0.8936, 0.5551, 0.8046, -0.2108, 0.5551, 0.8046, -0.2108, 0.5551, 0.8046, -0.2108, 0.5551, 0.8046, -0.2108, 0.4472, 0.8676, -0.2173, 0.4472, 0.8676, -0.2173, 0.4472, 0.8676, -0.2173, 0.4472, 0.8676, -0.2173, 0.4394, 0.6673, 0.6013, 0.4394, 0.6673, 0.6013, 0.4394, 0.6673, 0.6013, 0.4394, 0.6673, 0.6013, 0.3674, 0.6997, 0.6127, 0.3674, 0.6997, 0.6127, 0.3674, 0.6997, 0.6127, 0.3674, 0.6997, 0.6127, -0.0373, 0.05611, 0.9977, -0.0373, 0.05611, 0.9977, -0.0373, 0.05611, 0.9977, -0.0373, 0.05611, 0.9977, 0.03979, -0.002033, 0.9992, 0.03979, -0.002033, 0.9992, 0.03979, -0.002033, 0.9992, 0.03979, -0.002033, 0.9992, -0.5127, -0.589, 0.6246, -0.5127, -0.589, 0.6246, -0.5127, -0.589, 0.6246, -0.5127, -0.589, 0.6246, -0.2831, -0.726, 0.6267, -0.2831, -0.726, 0.6267, -0.2831, -0.726, 0.6267, -0.2831, -0.726, 0.6267, -0.6198, -0.7528, -0.2219, -0.6198, -0.7528, -0.2219, -0.6198, -0.7528, -0.2219, -0.6198, -0.7528, -0.2219, -0.3604, -0.9057, -0.2233, -0.3604, -0.9057, -0.2233, -0.3604, -0.9057, -0.2233, -0.3604, -0.9057, -0.2233, -0.2916, -0.3112, -0.9045, -0.2916, -0.3112, -0.9045, -0.2916, -0.3112, -0.9045, -0.2916, -0.3112, -0.9045, -0.1413, -0.4031, -0.9042, -0.1413, -0.4031, -0.9042, -0.1413, -0.4031, -0.9042, -0.1413, -0.4031, -0.9042, 0.197, 0.3994, -0.8953, 0.197, 0.3994, -0.8953, 0.197, 0.3994, -0.8953, 0.197, 0.3994, -0.8953])] * 3)])

# ---- objects
ob_cactus5 = bpy.data.objects.new('Cactus5', me_cylinder_005)

# ---- transforms, parenting, visibility, modifiers, constraints
ob_cactus5.location = (-0.01015, -1.102, 5.836)
ob_cactus5.rotation_euler = (1.571, 1.571, 0.0)
ob_cactus5.color = (0.8, 0.8, 0.8, 1.0)

# ---- collection membership
col_collection.objects.link(ob_cactus5)

# ---- scene / render settings (as saved in the file)
scene.frame_start = 1; scene.frame_end = 250; scene.frame_set(1)
scene.render.engine = 'BLENDER_EEVEE_NEXT'
scene.cycles.sampling_pattern = 'TABULATED_SOBOL'
scene.view_settings.view_transform = 'Filmic'
bpy.context.view_layer.update()

# ---- added for rendering (the .blend has no active camera and no usable light): camera, sun
cam_auto = bpy.data.cameras.new('AutoCamera')
cam_auto.lens = 50.0
cam_auto.sensor_width = 36.0
cam_auto.clip_end = 1000.0
ob_auto_camera = bpy.data.objects.new('AutoCamera', cam_auto)
scene.collection.objects.link(ob_auto_camera)
ob_auto_camera.location = (9.98819, -10.6565, 11.0429)
ob_auto_camera.rotation_euler = (1.09748, -7.21219e-08, 0.694738)
scene.camera = ob_auto_camera
light_auto_sun = bpy.data.lights.new('AutoSun', 'SUN')
light_auto_sun.energy = 3.0
light_auto_sun.angle = 0.0523599
ob_auto_sun = bpy.data.objects.new('AutoSun', light_auto_sun)
scene.collection.objects.link(ob_auto_sun)
ob_auto_sun.rotation_euler = (0.872665, 0.174533, 0.523599)
bpy.context.view_layer.update()
